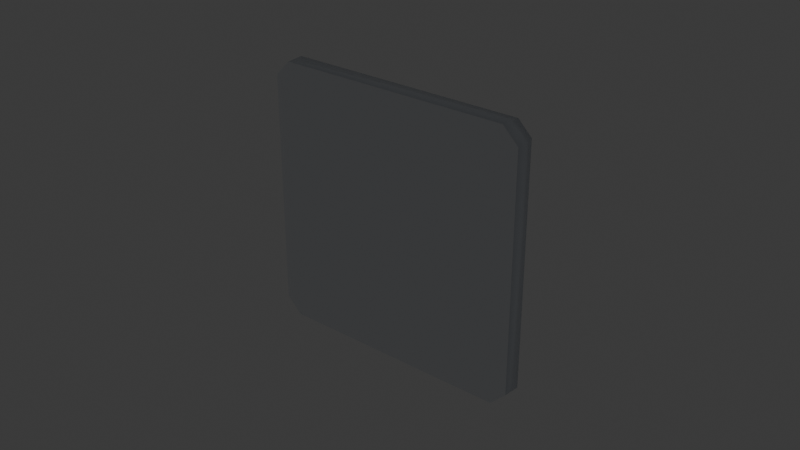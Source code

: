 # Source: SEC_Access_Exit_Button.blend  (saved by Blender 5.2.44; exported with 4.5.12 LTS)
import bpy
from mathutils import Matrix  # noqa: F401  (used for matrix-valued properties, if any)

bpy.ops.wm.read_factory_settings(use_empty=True)
scene = bpy.context.scene
scene.name = 'Scene'

# ---- collections
col_collection = bpy.data.collections.new('Collection'); scene.collection.children.link(col_collection)

# ---- images (referenced by path relative to the original .blend; pixels are not part of the script)
import os
ASSET_DIR = os.environ.get("B2B_ASSET_DIR", "")  # directory of the original .blend (textures are referenced by path, not embedded)
HERE = os.path.dirname(os.path.abspath(__file__))  # packed textures are extracted next to this script under _unpacked/

def load_image(name, relpath, width, height, colorspace="sRGB"):
    """Load a texture the original file referenced (path relative to the .blend, or extracted next to this script)."""
    p = next((c for c in (os.path.join(HERE, relpath), os.path.join(ASSET_DIR, relpath)) if relpath and os.path.exists(c)), "")
    if p:
        img = bpy.data.images.load(p, check_existing=True)
        img.name = name
    else:  # same state as the original file: an image datablock whose file is absent (Cycles renders it pink)
        img = bpy.data.images.new(name, width, height)
        img.source = "FILE"
        img.filepath = "//" + (relpath or name)
    img.colorspace_settings.name = colorspace
    return img
img_t_security_atlas_png = load_image('T_Security_Atlas.png', '_unpacked/T_Security_Atlas.8813d290.png', 2048, 2048, 'sRGB')
img_t_security_atlas_png_001 = load_image('T_Security_Atlas.png.001', '_unpacked/T_Security_Atlas.8813d290.png', 2048, 2048, 'sRGB')

# ---- materials (node trees are filled in below, after node groups)
mat_m_security_atlas = bpy.data.materials.new('M_Security_Atlas')
mat_m_security_atlas.diffuse_color = (0.86, 0.88, 0.92, 1.0)
mat_m_metal = bpy.data.materials.new('M_Metal')
mat_m_metal.diffuse_color = (0.75, 0.78, 0.82, 1.0)
mat_m_emission = bpy.data.materials.new('M_Emission')
mat_m_emission.diffuse_color = (0.16, 0.9, 0.44, 1.0)

# ---- material node trees
mat_m_security_atlas.use_nodes = True; mat_m_security_atlas.node_tree.nodes.clear()
_N = mat_m_security_atlas.node_tree.nodes; _L = mat_m_security_atlas.node_tree.links
n0 = _N.new('ShaderNodeBsdfPrincipled'); n0.name = 'Principled BSDF'; n0.location = (-200, 100)
n0.inputs[1].default_value = 0.08
n0.inputs[2].default_value = 0.34
n0.inputs[10].default_value = 0.005
n1 = _N.new('ShaderNodeOutputMaterial'); n1.name = 'Material Output'; n1.location = (200, 100)
n2 = _N.new('ShaderNodeTexImage'); n2.name = 'Image Texture'; n2.location = (-420, 240)
n2.image = img_t_security_atlas_png
_L.new(n0.outputs[0], n1.inputs[0])
_L.new(n2.outputs[0], n0.inputs[0])
n1.is_active_output = True
mat_m_metal.use_nodes = True; mat_m_metal.node_tree.nodes.clear()
_N = mat_m_metal.node_tree.nodes; _L = mat_m_metal.node_tree.links
n0 = _N.new('ShaderNodeBsdfPrincipled'); n0.name = 'Principled BSDF'; n0.location = (-200, 100)
n0.inputs[0].default_value = (0.75, 0.78, 0.82, 1.0)
n0.inputs[1].default_value = 0.95
n0.inputs[2].default_value = 0.22
n0.inputs[10].default_value = 0.005
n1 = _N.new('ShaderNodeOutputMaterial'); n1.name = 'Material Output'; n1.location = (200, 100)
_L.new(n0.outputs[0], n1.inputs[0])
n1.is_active_output = True
mat_m_emission.use_nodes = True; mat_m_emission.node_tree.nodes.clear()
_N = mat_m_emission.node_tree.nodes; _L = mat_m_emission.node_tree.links
n0 = _N.new('ShaderNodeBsdfPrincipled'); n0.name = 'Principled BSDF'; n0.location = (-200, 100)
n0.inputs[2].default_value = 0.2
n0.inputs[10].default_value = 0.005
n0.inputs[28].default_value = 7.0
n1 = _N.new('ShaderNodeOutputMaterial'); n1.name = 'Material Output'; n1.location = (200, 100)
n2 = _N.new('ShaderNodeTexImage'); n2.name = 'Image Texture'; n2.location = (-420, -140)
n2.image = img_t_security_atlas_png_001
_L.new(n0.outputs[0], n1.inputs[0])
_L.new(n2.outputs[0], n0.inputs[0])
_L.new(n2.outputs[0], n0.inputs[27])
n1.is_active_output = True

# ---- world
world_world = bpy.data.worlds.new('World'); scene.world = world_world
world_world.use_nodes = True; world_world.node_tree.nodes.clear()
_N = world_world.node_tree.nodes; _L = world_world.node_tree.links
n0 = _N.new('ShaderNodeOutputWorld'); n0.name = 'World Output'; n0.location = (200, 100)
n1 = _N.new('ShaderNodeBackground'); n1.name = 'Background'; n1.location = (-200, 100)
n1.inputs[0].default_value = (0.05088, 0.05088, 0.05088, 1.0)
_L.new(n1.outputs[0], n0.inputs[0])
n0.is_active_output = True
world_world.color = (0.05088, 0.05088, 0.05088)
world_world.sun_shadow_jitter_overblur = 0.0

# ---- meshes
me_backplate = bpy.data.meshes.new('Backplate')
me_backplate.from_pydata([(-0.038, 0.0, -0.043), (0.038, 0.0, -0.043), (0.043, 0.0, -0.038), (0.043, 0.0, 0.038), (0.038, 0.0, 0.043), (-0.038, 0.0, 0.043), (-0.043, 0.0, 0.038), (-0.043, 0.0, -0.038), (-0.0386, 0.006, -0.043), (0.0386, 0.006, -0.043), (0.043, 0.006, -0.0386), (0.043, 0.006, 0.0386), (0.0386, 0.006, 0.043), (-0.0386, 0.006, 0.043), (-0.043, 0.006, 0.0386), (-0.043, 0.006, -0.0386)], [], [(7, 0, 1, 2, 3, 4, 5, 6), (8, 15, 14, 13, 12, 11, 10, 9), (0, 8, 9, 1), (1, 9, 10, 2), (2, 10, 11, 3), (3, 11, 12, 4), (4, 12, 13, 5), (5, 13, 14, 6), (6, 14, 15, 7), (7, 15, 8, 0)])
me_backplate.polygons.foreach_set('use_smooth', [0, 0, 1, 1, 1, 1, 1, 1, 1, 1])
_uv = me_backplate.uv_layers.new(name='UVMap')
_uv.uv.foreach_set('vector', [0.9229, 0.812, 0.9229, 0.812, 0.9229, 0.812, 0.9229, 0.812, 0.9229, 0.812, 0.9229, 0.812, 0.9229, 0.812, 0.9229, 0.812, 0.8162, 0.1406, 0.8594, 0.1838, 0.8594, 0.9412, 0.8162, 0.9844, 0.05879, 0.9844, 0.01562, 0.9412, 0.01562, 0.1838, 0.05879, 0.1406, 0.9229, 0.7168, 0.9229, 0.7168, 0.9229, 0.7168, 0.9229, 0.7168, 0.9229, 0.7168, 0.9229, 0.7168, 0.9229, 0.7168, 0.9229, 0.7168, 0.9229, 0.7168, 0.9229, 0.7168, 0.9229, 0.7168, 0.9229, 0.7168, 0.9229, 0.7168, 0.9229, 0.7168, 0.9229, 0.7168, 0.9229, 0.7168, 0.9229, 0.7168, 0.9229, 0.7168, 0.9229, 0.7168, 0.9229, 0.7168, 0.9229, 0.7168, 0.9229, 0.7168, 0.9229, 0.7168, 0.9229, 0.7168, 0.9229, 0.7168, 0.9229, 0.7168, 0.9229, 0.7168, 0.9229, 0.7168, 0.9229, 0.7168, 0.9229, 0.7168, 0.9229, 0.7168, 0.9229, 0.7168])
me_backplate.materials.append(mat_m_security_atlas)
me_backplate.materials.append(mat_m_metal)
me_backplate.materials.append(mat_m_emission)
me_backplate.update()
me_frame_ring = bpy.data.meshes.new('Frame_Ring')
me_frame_ring.from_pydata([(0.0246, 0.0062, 0.0), (0.0199, 0.0062, 0.01446), (0.007602, 0.0062, 0.0234), (-0.007602, 0.0062, 0.0234), (-0.0199, 0.0062, 0.01446), (-0.0246, 0.0062, 3.013e-18), (-0.0199, 0.0062, -0.01446), (-0.007602, 0.0062, -0.0234), (0.007602, 0.0062, -0.0234), (0.0199, 0.0062, -0.01446), (0.0234, 0.0102, 0.0), (0.01893, 0.0102, 0.01375), (0.007231, 0.0102, 0.02225), (-0.007231, 0.0102, 0.02225), (-0.01893, 0.0102, 0.01375), (-0.0234, 0.0102, 2.866e-18), (-0.01893, 0.0102, -0.01375), (-0.007231, 0.0102, -0.02225), (0.007231, 0.0102, -0.02225), (0.01893, 0.0102, -0.01375), (0.0224, 0.0062, 0.0), (0.01812, 0.0062, 0.01317), (0.006922, 0.0062, 0.0213), (-0.006922, 0.0062, 0.0213), (-0.01812, 0.0062, 0.01317), (-0.0224, 0.0062, 2.743e-18), (-0.01812, 0.0062, -0.01317), (-0.006922, 0.0062, -0.0213), (0.006922, 0.0062, -0.0213), (0.01812, 0.0062, -0.01317)], [], [(0, 10, 11, 1), (1, 11, 12, 2), (2, 12, 13, 3), (3, 13, 14, 4), (4, 14, 15, 5), (5, 15, 16, 6), (6, 16, 17, 7), (7, 17, 18, 8), (8, 18, 19, 9), (9, 19, 10, 0), (10, 20, 21, 11), (11, 21, 22, 12), (12, 22, 23, 13), (13, 23, 24, 14), (14, 24, 25, 15), (15, 25, 26, 16), (16, 26, 27, 17), (17, 27, 28, 18), (18, 28, 29, 19), (19, 29, 20, 10), (20, 0, 1, 21), (21, 1, 2, 22), (22, 2, 3, 23), (23, 3, 4, 24), (24, 4, 5, 25), (25, 5, 6, 26), (26, 6, 7, 27), (27, 7, 8, 28), (28, 8, 9, 29), (29, 9, 0, 20)])
me_frame_ring.polygons.foreach_set('use_smooth', [True] * 30)
me_frame_ring.polygons.foreach_set('material_index', [1, 1, 1, 1, 1, 1, 1, 1, 1, 1, 1, 1, 1, 1, 1, 1, 1, 1, 1, 1, 1, 1, 1, 1, 1, 1, 1, 1, 1, 1])
_uv = me_frame_ring.uv_layers.new(name='UVMap')
_uv.uv.foreach_set('vector', [0.9229, 0.5264, 0.9229, 0.5264, 0.9229, 0.5264, 0.9229, 0.5264, 0.9229, 0.5264, 0.9229, 0.5264, 0.9229, 0.5264, 0.9229, 0.5264, 0.9229, 0.5264, 0.9229, 0.5264, 0.9229, 0.5264, 0.9229, 0.5264, 0.9229, 0.5264, 0.9229, 0.5264, 0.9229, 0.5264, 0.9229, 0.5264, 0.9229, 0.5264, 0.9229, 0.5264, 0.9229, 0.5264, 0.9229, 0.5264, 0.9229, 0.5264, 0.9229, 0.5264, 0.9229, 0.5264, 0.9229, 0.5264, 0.9229, 0.5264, 0.9229, 0.5264, 0.9229, 0.5264, 0.9229, 0.5264, 0.9229, 0.5264, 0.9229, 0.5264, 0.9229, 0.5264, 0.9229, 0.5264, 0.9229, 0.5264, 0.9229, 0.5264, 0.9229, 0.5264, 0.9229, 0.5264, 0.9229, 0.5264, 0.9229, 0.5264, 0.9229, 0.5264, 0.9229, 0.5264, 0.9229, 0.5264, 0.9229, 0.5264, 0.9229, 0.5264, 0.9229, 0.5264, 0.9229, 0.5264, 0.9229, 0.5264, 0.9229, 0.5264, 0.9229, 0.5264, 0.9229, 0.5264, 0.9229, 0.5264, 0.9229, 0.5264, 0.9229, 0.5264, 0.9229, 0.5264, 0.9229, 0.5264, 0.9229, 0.5264, 0.9229, 0.5264, 0.9229, 0.5264, 0.9229, 0.5264, 0.9229, 0.5264, 0.9229, 0.5264, 0.9229, 0.5264, 0.9229, 0.5264, 0.9229, 0.5264, 0.9229, 0.5264, 0.9229, 0.5264, 0.9229, 0.5264, 0.9229, 0.5264, 0.9229, 0.5264, 0.9229, 0.5264, 0.9229, 0.5264, 0.9229, 0.5264, 0.9229, 0.5264, 0.9229, 0.5264, 0.9229, 0.5264, 0.9229, 0.5264, 0.9229, 0.5264, 0.9229, 0.5264, 0.9229, 0.5264, 0.9229, 0.5264, 0.9229, 0.5264, 0.9229, 0.5264, 0.9229, 0.5264, 0.9229, 0.5264, 0.9229, 0.5264, 0.9229, 0.5264, 0.9229, 0.5264, 0.9229, 0.5264, 0.9229, 0.5264, 0.9229, 0.5264, 0.9229, 0.5264, 0.9229, 0.5264, 0.9229, 0.5264, 0.9229, 0.5264, 0.9229, 0.5264, 0.9229, 0.5264, 0.9229, 0.5264, 0.9229, 0.5264, 0.9229, 0.5264, 0.9229, 0.5264, 0.9229, 0.5264, 0.9229, 0.5264, 0.9229, 0.5264, 0.9229, 0.5264, 0.9229, 0.5264, 0.9229, 0.5264, 0.9229, 0.5264, 0.9229, 0.5264, 0.9229, 0.5264, 0.9229, 0.5264, 0.9229, 0.5264, 0.9229, 0.5264, 0.9229, 0.5264, 0.9229, 0.5264, 0.9229, 0.5264, 0.9229, 0.5264, 0.9229, 0.5264, 0.9229, 0.5264, 0.9229, 0.5264, 0.9229, 0.5264, 0.9229, 0.5264])
me_frame_ring.materials.append(mat_m_security_atlas)
me_frame_ring.materials.append(mat_m_metal)
me_frame_ring.materials.append(mat_m_emission)
me_frame_ring.update()
me_screw_l = bpy.data.meshes.new('Screw_L')
me_screw_l.from_pydata([(0.004, 0.0, 0.0), (0.002, 0.0, 0.003464), (-0.002, 0.0, 0.003464), (-0.004, 0.0, 4.899e-19), (-0.002, 0.0, -0.003464), (0.002, 0.0, -0.003464), (0.00336, 0.0024, 0.0), (0.00168, 0.0024, 0.00291), (-0.00168, 0.0024, 0.00291), (-0.00336, 0.0024, 4.115e-19), (-0.00168, 0.0024, -0.00291), (0.00168, 0.0024, -0.00291)], [], [(0, 6, 7, 1), (1, 7, 8, 2), (2, 8, 9, 3), (3, 9, 10, 4), (4, 10, 11, 5), (5, 11, 6, 0), (5, 0, 1, 2, 3, 4), (6, 11, 10, 9, 8, 7)])
me_screw_l.polygons.foreach_set('use_smooth', [1, 1, 1, 1, 1, 1, 0, 0])
me_screw_l.polygons.foreach_set('material_index', [1, 1, 1, 1, 1, 1, 1, 1])
_uv = me_screw_l.uv_layers.new(name='UVMap')
_uv.uv.foreach_set('vector', [0.9229, 0.5264, 0.9229, 0.5264, 0.9229, 0.5264, 0.9229, 0.5264, 0.9229, 0.5264, 0.9229, 0.5264, 0.9229, 0.5264, 0.9229, 0.5264, 0.9229, 0.5264, 0.9229, 0.5264, 0.9229, 0.5264, 0.9229, 0.5264, 0.9229, 0.5264, 0.9229, 0.5264, 0.9229, 0.5264, 0.9229, 0.5264, 0.9229, 0.5264, 0.9229, 0.5264, 0.9229, 0.5264, 0.9229, 0.5264, 0.9229, 0.5264, 0.9229, 0.5264, 0.9229, 0.5264, 0.9229, 0.5264, 0.9229, 0.5264, 0.9229, 0.5264, 0.9229, 0.5264, 0.9229, 0.5264, 0.9229, 0.5264, 0.9229, 0.5264, 0.9229, 0.5264, 0.9229, 0.5264, 0.9229, 0.5264, 0.9229, 0.5264, 0.9229, 0.5264, 0.9229, 0.5264])
me_screw_l.materials.append(mat_m_security_atlas)
me_screw_l.materials.append(mat_m_metal)
me_screw_l.materials.append(mat_m_emission)
me_screw_l.update()
me_screw_r = bpy.data.meshes.new('Screw_R')
me_screw_r.from_pydata([(0.004, 0.0, 0.0), (0.002, 0.0, 0.003464), (-0.002, 0.0, 0.003464), (-0.004, 0.0, 4.899e-19), (-0.002, 0.0, -0.003464), (0.002, 0.0, -0.003464), (0.00336, 0.0024, 0.0), (0.00168, 0.0024, 0.00291), (-0.00168, 0.0024, 0.00291), (-0.00336, 0.0024, 4.115e-19), (-0.00168, 0.0024, -0.00291), (0.00168, 0.0024, -0.00291)], [], [(0, 6, 7, 1), (1, 7, 8, 2), (2, 8, 9, 3), (3, 9, 10, 4), (4, 10, 11, 5), (5, 11, 6, 0), (5, 0, 1, 2, 3, 4), (6, 11, 10, 9, 8, 7)])
me_screw_r.polygons.foreach_set('use_smooth', [1, 1, 1, 1, 1, 1, 0, 0])
me_screw_r.polygons.foreach_set('material_index', [1, 1, 1, 1, 1, 1, 1, 1])
_uv = me_screw_r.uv_layers.new(name='UVMap')
_uv.uv.foreach_set('vector', [0.9229, 0.5264, 0.9229, 0.5264, 0.9229, 0.5264, 0.9229, 0.5264, 0.9229, 0.5264, 0.9229, 0.5264, 0.9229, 0.5264, 0.9229, 0.5264, 0.9229, 0.5264, 0.9229, 0.5264, 0.9229, 0.5264, 0.9229, 0.5264, 0.9229, 0.5264, 0.9229, 0.5264, 0.9229, 0.5264, 0.9229, 0.5264, 0.9229, 0.5264, 0.9229, 0.5264, 0.9229, 0.5264, 0.9229, 0.5264, 0.9229, 0.5264, 0.9229, 0.5264, 0.9229, 0.5264, 0.9229, 0.5264, 0.9229, 0.5264, 0.9229, 0.5264, 0.9229, 0.5264, 0.9229, 0.5264, 0.9229, 0.5264, 0.9229, 0.5264, 0.9229, 0.5264, 0.9229, 0.5264, 0.9229, 0.5264, 0.9229, 0.5264, 0.9229, 0.5264, 0.9229, 0.5264])
me_screw_r.materials.append(mat_m_security_atlas)
me_screw_r.materials.append(mat_m_metal)
me_screw_r.materials.append(mat_m_emission)
me_screw_r.update()
me_push_button = bpy.data.meshes.new('Push_Button')
me_push_button.from_pydata([(0.022, -0.003, 0.0), (0.0178, -0.003, 0.01293), (0.006798, -0.003, 0.02092), (-0.006798, -0.003, 0.02092), (-0.0178, -0.003, 0.01293), (-0.022, -0.003, 2.694e-18), (-0.0178, -0.003, -0.01293), (-0.006798, -0.003, -0.02092), (0.006798, -0.003, -0.02092), (0.0178, -0.003, -0.01293), (0.0212, 0.0042, 0.0), (0.01715, 0.0042, 0.01246), (0.006551, 0.0042, 0.02016), (-0.006551, 0.0042, 0.02016), (-0.01715, 0.0042, 0.01246), (-0.0212, 0.0042, 2.596e-18), (-0.01715, 0.0042, -0.01246), (-0.006551, 0.0042, -0.02016), (0.006551, 0.0042, -0.02016), (0.01715, 0.0042, -0.01246)], [], [(0, 10, 11, 1), (1, 11, 12, 2), (2, 12, 13, 3), (3, 13, 14, 4), (4, 14, 15, 5), (5, 15, 16, 6), (6, 16, 17, 7), (7, 17, 18, 8), (8, 18, 19, 9), (9, 19, 10, 0), (9, 0, 1, 2, 3, 4, 5, 6, 7, 8), (10, 19, 18, 17, 16, 15, 14, 13, 12, 11)])
me_push_button.polygons.foreach_set('use_smooth', [1, 1, 1, 1, 1, 1, 1, 1, 1, 1, 0, 0])
me_push_button.polygons.foreach_set('material_index', [0, 0, 0, 0, 0, 0, 0, 0, 0, 0, 0, 2])
_uv = me_push_button.uv_layers.new(name='UVMap')
_uv.uv.foreach_set('vector', [0.9229, 0.6216, 0.9229, 0.6216, 0.9229, 0.6216, 0.9229, 0.6216, 0.9229, 0.6216, 0.9229, 0.6216, 0.9229, 0.6216, 0.9229, 0.6216, 0.9229, 0.6216, 0.9229, 0.6216, 0.9229, 0.6216, 0.9229, 0.6216, 0.9229, 0.6216, 0.9229, 0.6216, 0.9229, 0.6216, 0.9229, 0.6216, 0.9229, 0.6216, 0.9229, 0.6216, 0.9229, 0.6216, 0.9229, 0.6216, 0.9229, 0.6216, 0.9229, 0.6216, 0.9229, 0.6216, 0.9229, 0.6216, 0.9229, 0.6216, 0.9229, 0.6216, 0.9229, 0.6216, 0.9229, 0.6216, 0.9229, 0.6216, 0.9229, 0.6216, 0.9229, 0.6216, 0.9229, 0.6216, 0.9229, 0.6216, 0.9229, 0.6216, 0.9229, 0.6216, 0.9229, 0.6216, 0.9229, 0.6216, 0.9229, 0.6216, 0.9229, 0.6216, 0.9229, 0.6216, 0.9229, 0.6216, 0.9229, 0.6216, 0.9229, 0.6216, 0.9229, 0.6216, 0.9229, 0.6216, 0.9229, 0.6216, 0.9229, 0.6216, 0.9229, 0.6216, 0.9229, 0.6216, 0.9229, 0.6216, 0.874, 0.9292, 0.8846, 0.8968, 0.9121, 0.8767, 0.9462, 0.8767, 0.9738, 0.8968, 0.9844, 0.9292, 0.9738, 0.9616, 0.9462, 0.9817, 0.9121, 0.9817, 0.8846, 0.9616])
me_push_button.materials.append(mat_m_security_atlas)
me_push_button.materials.append(mat_m_metal)
me_push_button.materials.append(mat_m_emission)
me_push_button.update()

# ---- objects
ob_sec_access_exit_button = bpy.data.objects.new('SEC_Access_Exit_Button', None)
ob_backplate = bpy.data.objects.new('Backplate', me_backplate)
ob_frame_ring = bpy.data.objects.new('Frame_Ring', me_frame_ring)
ob_screw_l = bpy.data.objects.new('Screw_L', me_screw_l)
ob_screw_r = bpy.data.objects.new('Screw_R', me_screw_r)
ob_button_pivot = bpy.data.objects.new('Button_Pivot', None)
ob_push_button = bpy.data.objects.new('Push_Button', me_push_button)

# ---- transforms, parenting, visibility, modifiers, constraints
ob_sec_access_exit_button.location = (0.0, 0.0, 0.0)
ob_sec_access_exit_button.empty_display_size = 0.03
ob_backplate.parent = ob_sec_access_exit_button
ob_backplate.location = (0.0, 0.0, 0.0)
ob_frame_ring.parent = ob_backplate
ob_frame_ring.location = (0.0, 0.0, 0.0)
ob_screw_l.parent = ob_sec_access_exit_button
ob_screw_l.location = (-0.032, 0.0058, 0.0)
ob_screw_r.parent = ob_sec_access_exit_button
ob_screw_r.location = (0.032, 0.0058, 0.0)
ob_button_pivot.parent = ob_backplate
ob_button_pivot.location = (0.0, 0.006, 0.0)
ob_button_pivot.empty_display_type = 'ARROWS'
ob_button_pivot.empty_display_size = 0.01
_c = ob_button_pivot.constraints.new('LIMIT_LOCATION'); _c.name = 'Limit Location'
_c.owner_space = 'LOCAL'
_c.use_min_x = True
_c.use_min_y = True
_c.use_min_z = True
_c.use_max_x = True
_c.use_max_y = True
_c.use_max_z = True
_c.min_y = 0.002
_c.max_y = 0.006
ob_push_button.parent = ob_button_pivot
ob_push_button.location = (0.0, 0.0, 0.0)

# ---- collection membership
col_collection.objects.link(ob_sec_access_exit_button)
col_collection.objects.link(ob_backplate)
col_collection.objects.link(ob_frame_ring)
col_collection.objects.link(ob_screw_l)
col_collection.objects.link(ob_screw_r)
col_collection.objects.link(ob_button_pivot)
col_collection.objects.link(ob_push_button)

# ---- scene / render settings (as saved in the file)
scene.frame_start = 1; scene.frame_end = 250; scene.frame_set(1)
scene.render.engine = 'BLENDER_EEVEE_NEXT'
scene.render.bake_bias = 0.0
scene.render.bake_samples = 0
scene.render.compositor_device = 'GPU'
scene.eevee.use_volume_custom_range = False
scene.eevee.fast_gi_thickness_near = 0.1
scene.eevee.fast_gi_thickness_far = 0.0
scene.eevee.ray_tracing_options.screen_trace_thickness = 0.1
bpy.context.view_layer.update()

# ---- added for rendering (the .blend has no active camera): camera
cam_auto = bpy.data.cameras.new('AutoCamera')
cam_auto.lens = 50.0
cam_auto.sensor_width = 36.0
cam_auto.clip_end = 1000.0
ob_auto_camera = bpy.data.objects.new('AutoCamera', cam_auto)
scene.collection.objects.link(ob_auto_camera)
ob_auto_camera.location = (0.185045, -0.216954, 0.148036)
ob_auto_camera.rotation_euler = (1.09748, -7.21219e-08, 0.694738)
scene.camera = ob_auto_camera
bpy.context.view_layer.update()
